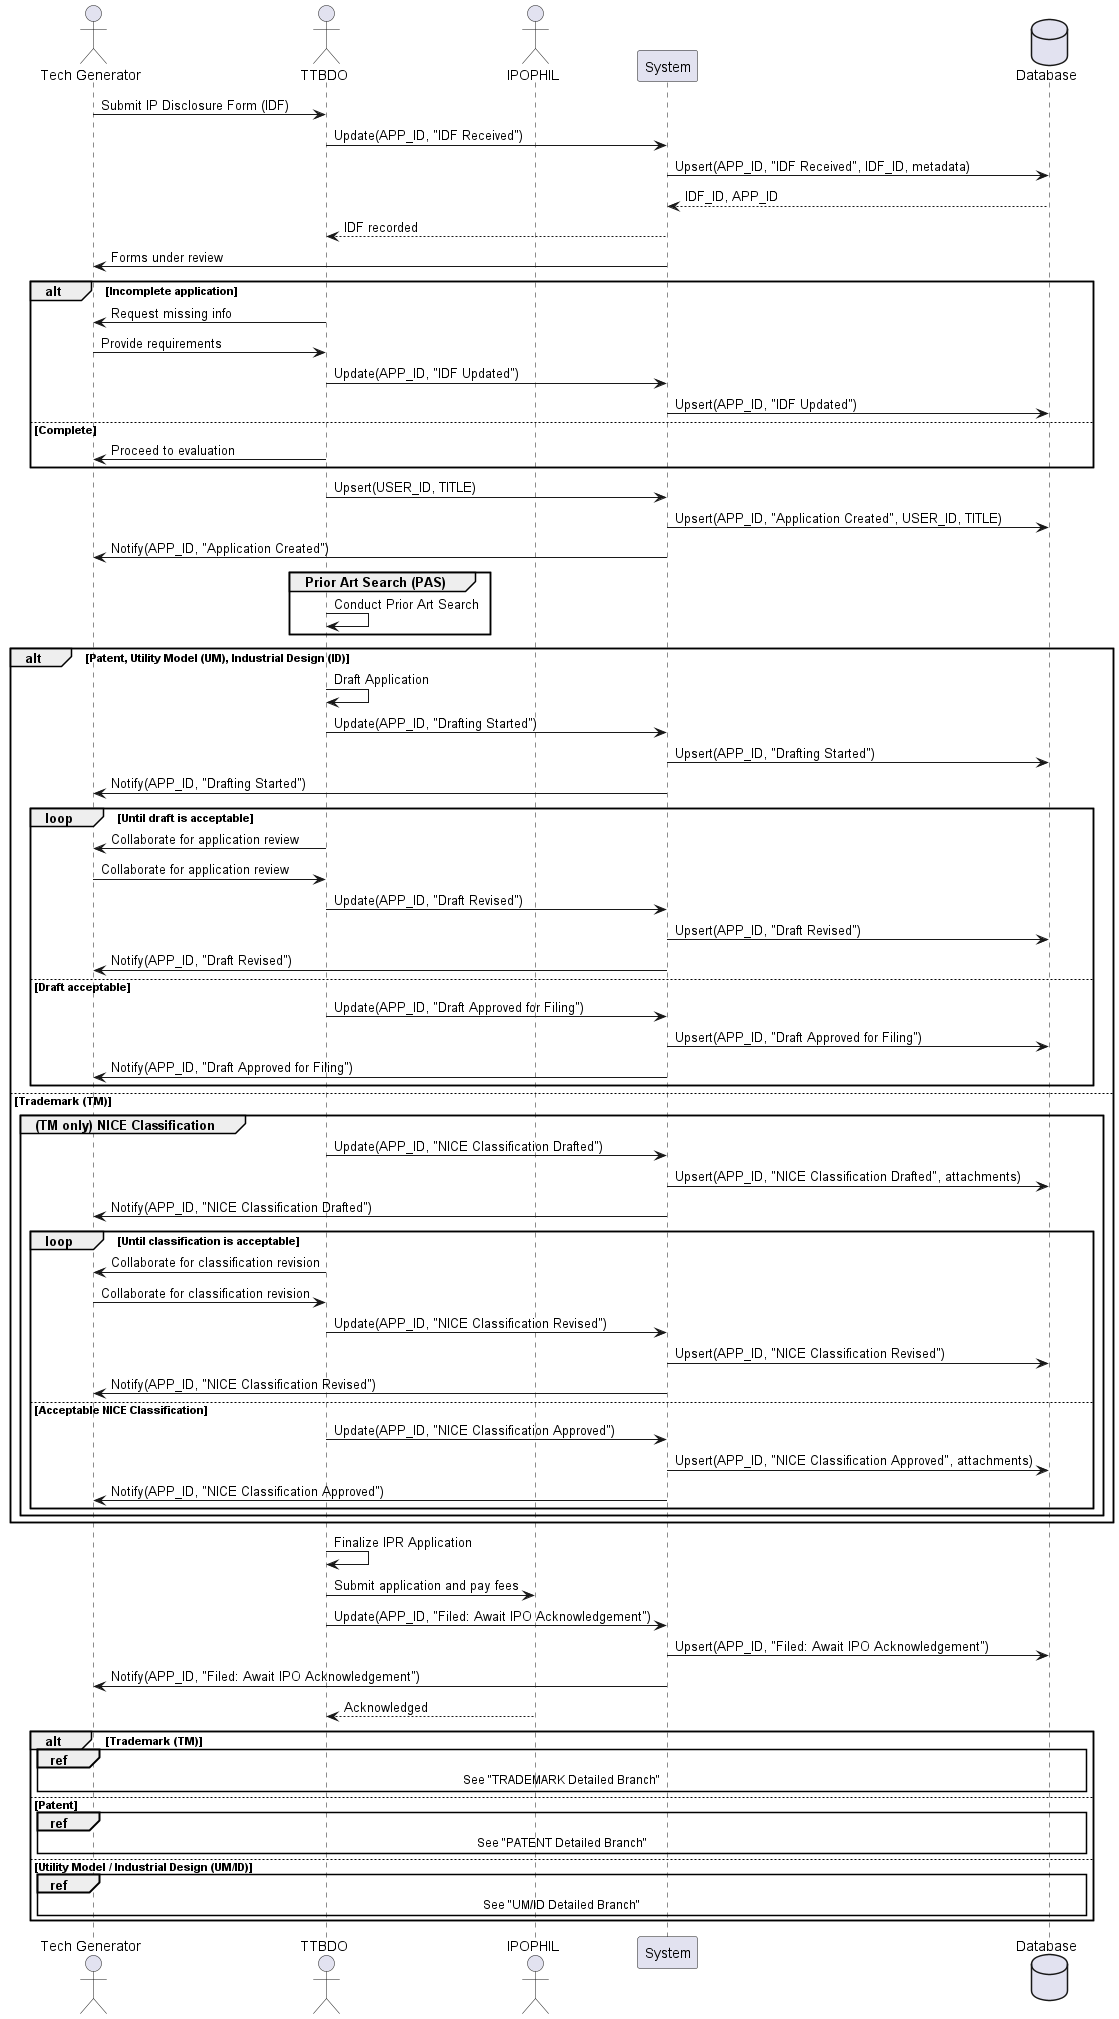

The diagram above was rendered by PlantUML. Its source (embedded in the PNG):
@startuml
actor "Tech Generator" as TG
actor "TTBDO" as TT
actor "IPOPHIL" as IPO
participant "System" as SYS
database "Database" as DB

'Start of application
TG -> TT: Submit IP Disclosure Form (IDF)
TT -> SYS: Update(APP_ID, "IDF Received")
SYS -> DB: Upsert(APP_ID, "IDF Received", IDF_ID, metadata)
DB --> SYS: IDF_ID, APP_ID
SYS --> TT: IDF recorded
SYS -> TG: Forms under review

alt Incomplete application
  TT -> TG: Request missing info
  TG -> TT: Provide requirements
  TT -> SYS: Update(APP_ID, "IDF Updated")
  SYS -> DB: Upsert(APP_ID, "IDF Updated")
else Complete
  TT -> TG: Proceed to evaluation
end

TT -> SYS: Upsert(USER_ID, TITLE)
SYS -> DB: Upsert(APP_ID, "Application Created", USER_ID, TITLE)
SYS -> TG: Notify(APP_ID, "Application Created")

'Prior Art Search
group Prior Art Search (PAS)
  TT -> TT: Conduct Prior Art Search
end

alt Patent, Utility Model (UM), Industrial Design (ID)
  'Drafting & Internal Review
  TT -> TT: Draft Application
  TT -> SYS: Update(APP_ID, "Drafting Started")
  SYS -> DB: Upsert(APP_ID, "Drafting Started")
  SYS -> TG: Notify(APP_ID, "Drafting Started")

  loop Until draft is acceptable
    TT -> TG: Collaborate for application review
    TG -> TT: Collaborate for application review
    TT -> SYS: Update(APP_ID, "Draft Revised")
    SYS -> DB: Upsert(APP_ID, "Draft Revised")
    SYS -> TG: Notify(APP_ID, "Draft Revised")
  else Draft acceptable
    TT -> SYS: Update(APP_ID, "Draft Approved for Filing")
    SYS -> DB: Upsert(APP_ID, "Draft Approved for Filing")
    SYS -> TG: Notify(APP_ID, "Draft Approved for Filing")
  end
else Trademark (TM)
  'TM only: NICE Classification
  group (TM only) NICE Classification
    TT -> SYS: Update(APP_ID, "NICE Classification Drafted")
    SYS -> DB: Upsert(APP_ID, "NICE Classification Drafted", attachments)
    SYS -> TG: Notify(APP_ID, "NICE Classification Drafted")

    loop Until classification is acceptable
      TT -> TG: Collaborate for classification revision
      TG -> TT: Collaborate for classification revision
      TT -> SYS: Update(APP_ID, "NICE Classification Revised")
      SYS -> DB: Upsert(APP_ID, "NICE Classification Revised")
      SYS -> TG: Notify(APP_ID, "NICE Classification Revised")
    else Acceptable NICE Classification
      TT -> SYS: Update(APP_ID, "NICE Classification Approved")
      SYS -> DB: Upsert(APP_ID, "NICE Classification Approved", attachments)
      SYS -> TG: Notify(APP_ID, "NICE Classification Approved")
    end
  end
end

TT -> TT: Finalize IPR Application
TT -> IPO: Submit application and pay fees
TT -> SYS: Update(APP_ID, "Filed: Await IPO Acknowledgement")
SYS -> DB: Upsert(APP_ID, "Filed: Await IPO Acknowledgement")
SYS -> TG: Notify(APP_ID, "Filed: Await IPO Acknowledgement")

IPO --> TT: Acknowledged

'Specific IPR processes
alt Trademark (TM)
  ref over TG, TT, IPO, SYS, DB: See "TRADEMARK Detailed Branch"
else Patent
  ref over TG, TT, IPO, SYS, DB: See "PATENT Detailed Branch"
else Utility Model / Industrial Design (UM/ID)
  ref over TG, TT, IPO, SYS, DB: See "UM/ID Detailed Branch"
end

@enduml